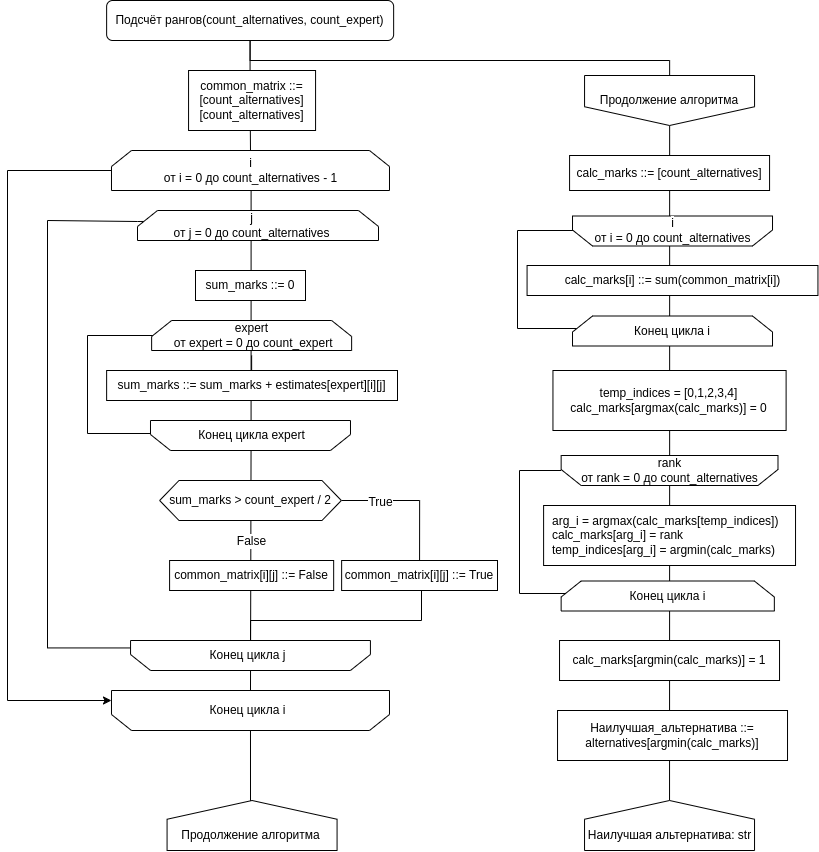

The diagram above was exported from draw.io. Its source (the exported page's mxGraphModel, read from the mxfile embedded in the PNG):
<mxGraphModel dx="963" dy="1256" grid="1" gridSize="10" guides="1" tooltips="1" connect="1" arrows="1" fold="1" page="1" pageScale="1" pageWidth="827" pageHeight="1169" math="0" shadow="0">
  <root>
    <mxCell id="0" />
    <mxCell id="1" parent="0" />
    <mxCell id="VbTq8typXkM2bnnXYper-1" style="edgeStyle=orthogonalEdgeStyle;rounded=0;orthogonalLoop=1;jettySize=auto;html=1;entryX=0.5;entryY=1;entryDx=0;entryDy=0;fontSize=12;endArrow=none;endFill=0;startArrow=none;exitX=0.503;exitY=1.004;exitDx=0;exitDy=0;exitPerimeter=0;" parent="1" source="VbTq8typXkM2bnnXYper-13" target="VbTq8typXkM2bnnXYper-19" edge="1">
      <mxGeometry relative="1" as="geometry" />
    </mxCell>
    <mxCell id="VbTq8typXkM2bnnXYper-2" value="False" style="edgeLabel;html=1;align=center;verticalAlign=middle;resizable=0;points=[];fontSize=12;" parent="VbTq8typXkM2bnnXYper-1" vertex="1" connectable="0">
      <mxGeometry x="0.3574" y="1" relative="1" as="geometry">
        <mxPoint x="-1" y="11" as="offset" />
      </mxGeometry>
    </mxCell>
    <mxCell id="VbTq8typXkM2bnnXYper-3" style="edgeStyle=orthogonalEdgeStyle;rounded=0;orthogonalLoop=1;jettySize=auto;html=1;entryX=0.5;entryY=0;entryDx=0;entryDy=0;fontSize=12;endArrow=none;endFill=0;" parent="1" source="VbTq8typXkM2bnnXYper-21" target="VbTq8typXkM2bnnXYper-12" edge="1">
      <mxGeometry relative="1" as="geometry">
        <Array as="points">
          <mxPoint x="424" y="680" />
          <mxPoint x="253" y="680" />
        </Array>
      </mxGeometry>
    </mxCell>
    <mxCell id="VbTq8typXkM2bnnXYper-4" style="edgeStyle=orthogonalEdgeStyle;rounded=0;orthogonalLoop=1;jettySize=auto;html=1;entryX=0.5;entryY=0;entryDx=0;entryDy=0;fontSize=12;endArrow=none;endFill=0;" parent="1" source="VbTq8typXkM2bnnXYper-19" edge="1">
      <mxGeometry relative="1" as="geometry">
        <mxPoint x="253" y="880" as="targetPoint" />
      </mxGeometry>
    </mxCell>
    <mxCell id="VbTq8typXkM2bnnXYper-5" style="edgeStyle=orthogonalEdgeStyle;rounded=0;orthogonalLoop=1;jettySize=auto;html=1;entryX=0.5;entryY=0;entryDx=0;entryDy=0;fontSize=12;endArrow=none;endFill=0;" parent="1" source="VbTq8typXkM2bnnXYper-7" target="VbTq8typXkM2bnnXYper-9" edge="1">
      <mxGeometry relative="1" as="geometry" />
    </mxCell>
    <mxCell id="VbTq8typXkM2bnnXYper-6" style="edgeStyle=orthogonalEdgeStyle;rounded=0;orthogonalLoop=1;jettySize=auto;html=1;entryX=0;entryY=0.75;entryDx=0;entryDy=0;fontSize=12;endArrow=classic;endFill=1;" parent="1" source="VbTq8typXkM2bnnXYper-18" target="VbTq8typXkM2bnnXYper-27" edge="1">
      <mxGeometry relative="1" as="geometry">
        <Array as="points">
          <mxPoint x="90" y="395" />
          <mxPoint x="90" y="493" />
          <mxPoint x="153" y="493" />
        </Array>
      </mxGeometry>
    </mxCell>
    <mxCell id="VbTq8typXkM2bnnXYper-7" value="Подсчёт рангов(count_alternatives,&amp;nbsp;&lt;span style=&quot;background-color: rgb(255, 255, 255);&quot;&gt;count_expert&lt;/span&gt;)" style="rounded=1;whiteSpace=wrap;html=1;" parent="1" vertex="1">
      <mxGeometry x="109.13" y="60" width="287.01" height="40" as="geometry" />
    </mxCell>
    <mxCell id="VbTq8typXkM2bnnXYper-8" style="edgeStyle=orthogonalEdgeStyle;rounded=0;orthogonalLoop=1;jettySize=auto;html=1;entryX=1;entryY=0.75;entryDx=0;entryDy=0;fontSize=12;endArrow=classic;endFill=1;" parent="1" source="VbTq8typXkM2bnnXYper-9" target="VbTq8typXkM2bnnXYper-19" edge="1">
      <mxGeometry relative="1" as="geometry">
        <Array as="points">
          <mxPoint x="10" y="230" />
          <mxPoint x="10" y="760" />
        </Array>
      </mxGeometry>
    </mxCell>
    <mxCell id="VbTq8typXkM2bnnXYper-9" value="" style="shape=loopLimit;whiteSpace=wrap;html=1;labelBackgroundColor=none;fontSize=12;rotation=0;" parent="1" vertex="1">
      <mxGeometry x="113.99000000000001" y="210" width="278" height="40" as="geometry" />
    </mxCell>
    <mxCell id="VbTq8typXkM2bnnXYper-10" style="edgeStyle=orthogonalEdgeStyle;rounded=0;orthogonalLoop=1;jettySize=auto;html=1;entryX=0;entryY=0.75;entryDx=0;entryDy=0;fontSize=12;endArrow=classic;endFill=1;exitX=0.027;exitY=0.365;exitDx=0;exitDy=0;exitPerimeter=0;" parent="1" source="VbTq8typXkM2bnnXYper-11" target="VbTq8typXkM2bnnXYper-12" edge="1">
      <mxGeometry relative="1" as="geometry">
        <Array as="points">
          <mxPoint x="140" y="280" />
          <mxPoint x="50" y="280" />
          <mxPoint x="50" y="707" />
        </Array>
      </mxGeometry>
    </mxCell>
    <mxCell id="VbTq8typXkM2bnnXYper-11" value="" style="shape=loopLimit;whiteSpace=wrap;html=1;labelBackgroundColor=none;fontSize=12;rotation=0;size=20;" parent="1" vertex="1">
      <mxGeometry x="140" y="270" width="241" height="30" as="geometry" />
    </mxCell>
    <mxCell id="VbTq8typXkM2bnnXYper-12" value="" style="shape=loopLimit;whiteSpace=wrap;html=1;labelBackgroundColor=none;fontSize=12;rotation=-180;size=20;" parent="1" vertex="1">
      <mxGeometry x="133.06" y="700" width="239.87" height="30" as="geometry" />
    </mxCell>
    <mxCell id="VbTq8typXkM2bnnXYper-13" value="&lt;span style=&quot;background-color: rgb(255, 255, 255);&quot;&gt;i&lt;br&gt;от i = 0 до count_alternatives - 1&lt;/span&gt;" style="text;html=1;align=center;verticalAlign=middle;resizable=0;points=[];autosize=1;strokeColor=none;fillColor=none;fontSize=12;" parent="1" vertex="1">
      <mxGeometry x="153" y="210" width="200" height="40" as="geometry" />
    </mxCell>
    <mxCell id="VbTq8typXkM2bnnXYper-14" value="&lt;span style=&quot;background-color: rgb(255, 255, 255);&quot;&gt;j&lt;br&gt;от j = 0 до count_alternatives&lt;/span&gt;" style="text;html=1;align=center;verticalAlign=middle;resizable=0;points=[];autosize=1;strokeColor=none;fillColor=none;fontSize=12;" parent="1" vertex="1">
      <mxGeometry x="164.13" y="265" width="180" height="40" as="geometry" />
    </mxCell>
    <mxCell id="VbTq8typXkM2bnnXYper-15" value="sum_marks ::= 0" style="whiteSpace=wrap;html=1;labelBackgroundColor=none;fontSize=12;" parent="1" vertex="1">
      <mxGeometry x="198" y="330" width="110" height="30" as="geometry" />
    </mxCell>
    <mxCell id="VbTq8typXkM2bnnXYper-16" value="" style="shape=loopLimit;whiteSpace=wrap;html=1;labelBackgroundColor=none;fontSize=12;rotation=0;" parent="1" vertex="1">
      <mxGeometry x="154.13" y="380" width="200" height="30" as="geometry" />
    </mxCell>
    <mxCell id="VbTq8typXkM2bnnXYper-17" value="" style="edgeStyle=orthogonalEdgeStyle;rounded=0;orthogonalLoop=1;jettySize=auto;html=1;fontSize=12;endArrow=none;endFill=0;" parent="1" source="VbTq8typXkM2bnnXYper-18" target="VbTq8typXkM2bnnXYper-20" edge="1">
      <mxGeometry relative="1" as="geometry" />
    </mxCell>
    <mxCell id="VbTq8typXkM2bnnXYper-18" value="&lt;span style=&quot;background-color: rgb(255, 255, 255);&quot;&gt;expert&lt;br&gt;&amp;nbsp;от expert = 0 до count_expert&lt;/span&gt;" style="text;html=1;align=center;verticalAlign=middle;resizable=0;points=[];autosize=1;strokeColor=none;fillColor=none;fontSize=12;" parent="1" vertex="1">
      <mxGeometry x="159.13" y="375" width="190" height="40" as="geometry" />
    </mxCell>
    <mxCell id="VbTq8typXkM2bnnXYper-19" value="" style="shape=loopLimit;whiteSpace=wrap;html=1;labelBackgroundColor=none;fontSize=12;rotation=-180;" parent="1" vertex="1">
      <mxGeometry x="113.99000000000001" y="750" width="278" height="40" as="geometry" />
    </mxCell>
    <mxCell id="VbTq8typXkM2bnnXYper-20" value="sum_marks ::=&amp;nbsp;sum_marks + estimates[expert][i][j]" style="whiteSpace=wrap;html=1;labelBackgroundColor=none;fontSize=12;" parent="1" vertex="1">
      <mxGeometry x="109.12999999999994" y="430" width="290.87" height="30" as="geometry" />
    </mxCell>
    <mxCell id="VbTq8typXkM2bnnXYper-21" value="common_matrix[i][j] ::= True" style="whiteSpace=wrap;html=1;labelBackgroundColor=none;fontSize=12;" parent="1" vertex="1">
      <mxGeometry x="344.13" y="620" width="155.87" height="30" as="geometry" />
    </mxCell>
    <mxCell id="VbTq8typXkM2bnnXYper-22" value="&lt;font style=&quot;font-size: 12px;&quot;&gt;common_matrix ::= [count_alternatives][count_alternatives]&lt;/font&gt;" style="whiteSpace=wrap;html=1;labelBackgroundColor=none;fontSize=7;" parent="1" vertex="1">
      <mxGeometry x="191.06" y="130" width="127.01" height="60" as="geometry" />
    </mxCell>
    <mxCell id="VbTq8typXkM2bnnXYper-23" style="edgeStyle=orthogonalEdgeStyle;rounded=0;orthogonalLoop=1;jettySize=auto;html=1;exitX=1;exitY=0.5;exitDx=0;exitDy=0;entryX=0.5;entryY=0;entryDx=0;entryDy=0;fontSize=12;endArrow=none;endFill=0;" parent="1" source="VbTq8typXkM2bnnXYper-25" target="VbTq8typXkM2bnnXYper-21" edge="1">
      <mxGeometry relative="1" as="geometry" />
    </mxCell>
    <mxCell id="VbTq8typXkM2bnnXYper-24" value="True" style="edgeLabel;html=1;align=center;verticalAlign=middle;resizable=0;points=[];fontSize=12;" parent="VbTq8typXkM2bnnXYper-23" vertex="1" connectable="0">
      <mxGeometry x="-0.435" y="-1" relative="1" as="geometry">
        <mxPoint as="offset" />
      </mxGeometry>
    </mxCell>
    <mxCell id="VbTq8typXkM2bnnXYper-25" value="sum_marks &amp;gt; count_expert / 2" style="shape=hexagon;perimeter=hexagonPerimeter2;whiteSpace=wrap;html=1;fixedSize=1;labelBackgroundColor=none;fontSize=12;size=19.379999999999995;" parent="1" vertex="1">
      <mxGeometry x="162.14" y="540" width="181.7" height="40" as="geometry" />
    </mxCell>
    <mxCell id="VbTq8typXkM2bnnXYper-26" value="common_matrix[i][j] ::= False" style="whiteSpace=wrap;html=1;labelBackgroundColor=none;fontSize=12;" parent="1" vertex="1">
      <mxGeometry x="172.09" y="620" width="164.07" height="30" as="geometry" />
    </mxCell>
    <mxCell id="VbTq8typXkM2bnnXYper-27" value="" style="shape=loopLimit;whiteSpace=wrap;html=1;labelBackgroundColor=none;fontSize=12;rotation=-180;size=20;" parent="1" vertex="1">
      <mxGeometry x="152.99" y="480" width="200" height="30" as="geometry" />
    </mxCell>
    <mxCell id="VbTq8typXkM2bnnXYper-28" value="" style="shape=offPageConnector;whiteSpace=wrap;html=1;labelBackgroundColor=none;fontSize=12;rotation=-180;" parent="1" vertex="1">
      <mxGeometry x="169.57" y="860" width="170" height="50" as="geometry" />
    </mxCell>
    <mxCell id="VbTq8typXkM2bnnXYper-29" style="edgeStyle=orthogonalEdgeStyle;rounded=0;orthogonalLoop=1;jettySize=auto;html=1;entryX=0.5;entryY=1;entryDx=0;entryDy=0;fontSize=12;endArrow=none;endFill=0;" parent="1" source="VbTq8typXkM2bnnXYper-31" target="VbTq8typXkM2bnnXYper-7" edge="1">
      <mxGeometry relative="1" as="geometry">
        <Array as="points">
          <mxPoint x="672" y="120" />
          <mxPoint x="253" y="120" />
        </Array>
      </mxGeometry>
    </mxCell>
    <mxCell id="VbTq8typXkM2bnnXYper-30" style="edgeStyle=orthogonalEdgeStyle;rounded=0;orthogonalLoop=1;jettySize=auto;html=1;entryX=0.5;entryY=1;entryDx=0;entryDy=0;fontSize=12;endArrow=none;endFill=0;" parent="1" source="VbTq8typXkM2bnnXYper-31" target="VbTq8typXkM2bnnXYper-32" edge="1">
      <mxGeometry relative="1" as="geometry" />
    </mxCell>
    <mxCell id="VbTq8typXkM2bnnXYper-31" value="&lt;span style=&quot;&quot;&gt;Продолжение алгоритма&lt;/span&gt;" style="shape=offPageConnector;whiteSpace=wrap;html=1;labelBackgroundColor=none;fontSize=12;" parent="1" vertex="1">
      <mxGeometry x="587.06" y="135" width="170" height="50" as="geometry" />
    </mxCell>
    <mxCell id="VbTq8typXkM2bnnXYper-32" value="" style="shape=offPageConnector;whiteSpace=wrap;html=1;labelBackgroundColor=none;fontSize=12;rotation=-180;" parent="1" vertex="1">
      <mxGeometry x="587.04" y="860" width="170" height="50" as="geometry" />
    </mxCell>
    <mxCell id="VbTq8typXkM2bnnXYper-33" value="calc_marks ::= [count_alternatives]" style="whiteSpace=wrap;html=1;labelBackgroundColor=none;fontSize=12;" parent="1" vertex="1">
      <mxGeometry x="572.0799999999999" y="215" width="199.99" height="35" as="geometry" />
    </mxCell>
    <mxCell id="VbTq8typXkM2bnnXYper-34" style="edgeStyle=orthogonalEdgeStyle;rounded=0;orthogonalLoop=1;jettySize=auto;html=1;entryX=0;entryY=0.75;entryDx=0;entryDy=0;fontSize=12;endArrow=classic;endFill=1;" parent="1" source="VbTq8typXkM2bnnXYper-36" target="VbTq8typXkM2bnnXYper-38" edge="1">
      <mxGeometry relative="1" as="geometry">
        <Array as="points">
          <mxPoint x="520.0199999999999" y="290" />
          <mxPoint x="520.0199999999999" y="388" />
          <mxPoint x="583.0199999999999" y="388" />
        </Array>
      </mxGeometry>
    </mxCell>
    <mxCell id="VbTq8typXkM2bnnXYper-35" value="" style="shape=loopLimit;whiteSpace=wrap;html=1;labelBackgroundColor=none;fontSize=12;rotation=-180;" parent="1" vertex="1">
      <mxGeometry x="575.0099999999999" y="275.5" width="200" height="30" as="geometry" />
    </mxCell>
    <mxCell id="VbTq8typXkM2bnnXYper-36" value="&lt;span style=&quot;background-color: rgb(255, 255, 255);&quot;&gt;i&lt;br&gt;от i = 0 до count_alternatives&lt;/span&gt;" style="text;html=1;align=center;verticalAlign=middle;resizable=0;points=[];autosize=1;strokeColor=none;fillColor=none;fontSize=12;" parent="1" vertex="1">
      <mxGeometry x="585.0199999999999" y="270" width="180" height="40" as="geometry" />
    </mxCell>
    <mxCell id="VbTq8typXkM2bnnXYper-37" value="calc_marks[i] ::= sum(common_matrix[i])" style="whiteSpace=wrap;html=1;labelBackgroundColor=none;fontSize=12;" parent="1" vertex="1">
      <mxGeometry x="529.5699999999997" y="325" width="290.87" height="30" as="geometry" />
    </mxCell>
    <mxCell id="VbTq8typXkM2bnnXYper-38" value="Конец цикла i" style="shape=loopLimit;whiteSpace=wrap;html=1;labelBackgroundColor=none;fontSize=12;rotation=0;size=20;" parent="1" vertex="1">
      <mxGeometry x="575.0099999999999" y="375.5" width="200" height="30" as="geometry" />
    </mxCell>
    <mxCell id="VbTq8typXkM2bnnXYper-39" value="Наилучшая_альтернатива ::= alternatives[argmin(calc_marks)]" style="whiteSpace=wrap;html=1;labelBackgroundColor=none;fontSize=12;" parent="1" vertex="1">
      <mxGeometry x="560.03" y="770" width="229.99" height="50" as="geometry" />
    </mxCell>
    <mxCell id="VbTq8typXkM2bnnXYper-40" value="&lt;span style=&quot;&quot;&gt;Наилучшая альтернатива: str&lt;/span&gt;" style="text;html=1;align=center;verticalAlign=middle;resizable=0;points=[];autosize=1;strokeColor=none;fillColor=none;fontSize=12;" parent="1" vertex="1">
      <mxGeometry x="577.06" y="880" width="190" height="30" as="geometry" />
    </mxCell>
    <mxCell id="VbTq8typXkM2bnnXYper-41" value="Продолжение алгоритма" style="text;html=1;align=center;verticalAlign=middle;resizable=0;points=[];autosize=1;strokeColor=none;fillColor=none;fontSize=12;" parent="1" vertex="1">
      <mxGeometry x="172.99" y="880" width="160" height="30" as="geometry" />
    </mxCell>
    <mxCell id="VbTq8typXkM2bnnXYper-42" value="&lt;span style=&quot;background-color: rgb(255, 255, 255);&quot;&gt;Конец цикла i&lt;/span&gt;" style="text;html=1;align=center;verticalAlign=middle;resizable=0;points=[];autosize=1;strokeColor=none;fillColor=none;fontSize=12;" parent="1" vertex="1">
      <mxGeometry x="200" y="755" width="100" height="30" as="geometry" />
    </mxCell>
    <mxCell id="VbTq8typXkM2bnnXYper-43" value="&lt;span style=&quot;background-color: rgb(255, 255, 255);&quot;&gt;Конец цикла j&lt;/span&gt;" style="text;html=1;align=center;verticalAlign=middle;resizable=0;points=[];autosize=1;strokeColor=none;fillColor=none;fontSize=12;" parent="1" vertex="1">
      <mxGeometry x="200" y="700" width="100" height="30" as="geometry" />
    </mxCell>
    <mxCell id="VbTq8typXkM2bnnXYper-44" value="&lt;span style=&quot;background-color: rgb(255, 255, 255);&quot;&gt;Конец цикла&amp;nbsp;&lt;/span&gt;&lt;span style=&quot;background-color: rgb(255, 255, 255);&quot;&gt;expert&lt;/span&gt;" style="text;html=1;align=center;verticalAlign=middle;resizable=0;points=[];autosize=1;strokeColor=none;fillColor=none;fontSize=12;" parent="1" vertex="1">
      <mxGeometry x="189.13" y="480" width="130" height="30" as="geometry" />
    </mxCell>
    <mxCell id="o--gs7R-NgDq3SgEO_8K-1" value="temp_indices = [0,1,2,3,4]&lt;br&gt;calc_marks[argmax(calc_marks)] = 0" style="whiteSpace=wrap;html=1;" vertex="1" parent="1">
      <mxGeometry x="555.45" y="430" width="233.16" height="60" as="geometry" />
    </mxCell>
    <mxCell id="o--gs7R-NgDq3SgEO_8K-4" style="edgeStyle=orthogonalEdgeStyle;rounded=0;orthogonalLoop=1;jettySize=auto;html=1;entryX=0;entryY=0.75;entryDx=0;entryDy=0;fontSize=12;endArrow=classic;endFill=1;exitX=1;exitY=0.5;exitDx=0;exitDy=0;" edge="1" parent="1" source="o--gs7R-NgDq3SgEO_8K-5" target="o--gs7R-NgDq3SgEO_8K-8">
      <mxGeometry relative="1" as="geometry">
        <Array as="points">
          <mxPoint x="522" y="530" />
          <mxPoint x="522" y="653" />
          <mxPoint x="585" y="653" />
          <mxPoint x="585" y="663" />
        </Array>
      </mxGeometry>
    </mxCell>
    <mxCell id="o--gs7R-NgDq3SgEO_8K-5" value="" style="shape=loopLimit;whiteSpace=wrap;html=1;labelBackgroundColor=none;fontSize=12;rotation=-180;" vertex="1" parent="1">
      <mxGeometry x="563.65" y="515" width="216.84" height="30" as="geometry" />
    </mxCell>
    <mxCell id="o--gs7R-NgDq3SgEO_8K-6" value="&lt;span style=&quot;background-color: rgb(255, 255, 255);&quot;&gt;rank&lt;br&gt;от&amp;nbsp;&lt;/span&gt;&lt;span style=&quot;background-color: rgb(255, 255, 255);&quot;&gt;rank&lt;/span&gt;&lt;span style=&quot;background-color: rgb(255, 255, 255);&quot;&gt;&amp;nbsp;= 0 до count_alternatives&lt;/span&gt;" style="text;html=1;align=center;verticalAlign=middle;resizable=0;points=[];autosize=1;strokeColor=none;fillColor=none;fontSize=12;" vertex="1" parent="1">
      <mxGeometry x="572.0699999999999" y="510" width="200" height="40" as="geometry" />
    </mxCell>
    <mxCell id="o--gs7R-NgDq3SgEO_8K-7" value="&lt;div&gt;arg_i = argmax(calc_marks[temp_indices])&lt;/div&gt;&lt;div&gt;&lt;span style=&quot;background-color: initial;&quot;&gt;calc_marks[arg_i] = rank&lt;/span&gt;&lt;/div&gt;&lt;div&gt;temp_indices[arg_i] = argmin(calc_marks)&lt;/div&gt;" style="whiteSpace=wrap;html=1;labelBackgroundColor=none;fontSize=12;align=left;spacingLeft=7;" vertex="1" parent="1">
      <mxGeometry x="546.1" y="565" width="251.93" height="60" as="geometry" />
    </mxCell>
    <mxCell id="o--gs7R-NgDq3SgEO_8K-8" value="Конец цикла i" style="shape=loopLimit;whiteSpace=wrap;html=1;labelBackgroundColor=none;fontSize=12;rotation=0;size=20;" vertex="1" parent="1">
      <mxGeometry x="563.64" y="640.5" width="213.2" height="30" as="geometry" />
    </mxCell>
    <mxCell id="o--gs7R-NgDq3SgEO_8K-11" value="calc_marks[argmin(calc_marks)] = 1" style="whiteSpace=wrap;html=1;" vertex="1" parent="1">
      <mxGeometry x="562.0300000000001" y="700" width="220" height="40" as="geometry" />
    </mxCell>
  </root>
</mxGraphModel>